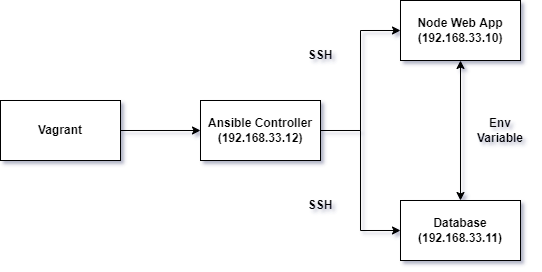

The diagram above was exported from draw.io. Its source (the exported page's mxGraphModel, read from the mxfile embedded in the PNG):
<mxGraphModel dx="1391" dy="899" grid="0" gridSize="10" guides="1" tooltips="1" connect="1" arrows="1" fold="1" page="1" pageScale="1" pageWidth="1169" pageHeight="827" background="#ffffff" math="0" shadow="1">
  <root>
    <mxCell id="0" />
    <mxCell id="1" parent="0" />
    <mxCell id="F4YFtYAr7B1lQs5aPwrR-1" value="&lt;b&gt;Vagrant&lt;/b&gt;" style="rounded=0;whiteSpace=wrap;html=1;" vertex="1" parent="1">
      <mxGeometry x="120" y="320" width="120" height="60" as="geometry" />
    </mxCell>
    <mxCell id="F4YFtYAr7B1lQs5aPwrR-2" value="&lt;b&gt;Ansible Controller (192.168.33.12)&lt;/b&gt;" style="rounded=0;whiteSpace=wrap;html=1;" vertex="1" parent="1">
      <mxGeometry x="320" y="320" width="120" height="60" as="geometry" />
    </mxCell>
    <mxCell id="F4YFtYAr7B1lQs5aPwrR-3" value="&lt;b&gt;Node Web App (192.168.33.10)&lt;/b&gt;" style="rounded=0;whiteSpace=wrap;html=1;" vertex="1" parent="1">
      <mxGeometry x="520" y="220" width="120" height="60" as="geometry" />
    </mxCell>
    <mxCell id="F4YFtYAr7B1lQs5aPwrR-4" value="&lt;b&gt;Database (192.168.33.11)&lt;/b&gt;" style="rounded=0;whiteSpace=wrap;html=1;" vertex="1" parent="1">
      <mxGeometry x="520" y="420" width="120" height="60" as="geometry" />
    </mxCell>
    <mxCell id="F4YFtYAr7B1lQs5aPwrR-5" value="" style="endArrow=classic;html=1;rounded=0;exitX=1;exitY=0.5;exitDx=0;exitDy=0;" edge="1" parent="1" source="F4YFtYAr7B1lQs5aPwrR-1" target="F4YFtYAr7B1lQs5aPwrR-2">
      <mxGeometry width="50" height="50" relative="1" as="geometry">
        <mxPoint x="350" y="580" as="sourcePoint" />
        <mxPoint x="400" y="530" as="targetPoint" />
      </mxGeometry>
    </mxCell>
    <mxCell id="F4YFtYAr7B1lQs5aPwrR-6" value="" style="endArrow=classic;html=1;rounded=0;exitX=1;exitY=0.5;exitDx=0;exitDy=0;entryX=0;entryY=0.5;entryDx=0;entryDy=0;" edge="1" parent="1" source="F4YFtYAr7B1lQs5aPwrR-2" target="F4YFtYAr7B1lQs5aPwrR-3">
      <mxGeometry width="50" height="50" relative="1" as="geometry">
        <mxPoint x="250" y="359.9999999999998" as="sourcePoint" />
        <mxPoint x="330" y="359.9999999999998" as="targetPoint" />
        <Array as="points">
          <mxPoint x="480" y="350" />
          <mxPoint x="480" y="250" />
        </Array>
      </mxGeometry>
    </mxCell>
    <mxCell id="F4YFtYAr7B1lQs5aPwrR-7" value="" style="endArrow=classic;html=1;rounded=0;entryX=0;entryY=0.5;entryDx=0;entryDy=0;" edge="1" parent="1" target="F4YFtYAr7B1lQs5aPwrR-4">
      <mxGeometry width="50" height="50" relative="1" as="geometry">
        <mxPoint x="440" y="350" as="sourcePoint" />
        <mxPoint x="530" y="260" as="targetPoint" />
        <Array as="points">
          <mxPoint x="480" y="350" />
          <mxPoint x="480" y="450" />
        </Array>
      </mxGeometry>
    </mxCell>
    <mxCell id="F4YFtYAr7B1lQs5aPwrR-8" value="&lt;b&gt;SSH&lt;/b&gt;" style="text;html=1;strokeColor=none;fillColor=none;align=center;verticalAlign=middle;whiteSpace=wrap;rounded=0;" vertex="1" parent="1">
      <mxGeometry x="410" y="260" width="60" height="30" as="geometry" />
    </mxCell>
    <mxCell id="F4YFtYAr7B1lQs5aPwrR-9" value="&lt;b&gt;SSH&lt;/b&gt;" style="text;html=1;strokeColor=none;fillColor=none;align=center;verticalAlign=middle;whiteSpace=wrap;rounded=0;" vertex="1" parent="1">
      <mxGeometry x="410" y="410" width="60" height="30" as="geometry" />
    </mxCell>
    <mxCell id="F4YFtYAr7B1lQs5aPwrR-10" value="" style="endArrow=classic;startArrow=classic;html=1;rounded=0;entryX=0.5;entryY=1;entryDx=0;entryDy=0;" edge="1" parent="1" source="F4YFtYAr7B1lQs5aPwrR-4" target="F4YFtYAr7B1lQs5aPwrR-3">
      <mxGeometry width="50" height="50" relative="1" as="geometry">
        <mxPoint x="390" y="620" as="sourcePoint" />
        <mxPoint x="440" y="570" as="targetPoint" />
      </mxGeometry>
    </mxCell>
    <mxCell id="F4YFtYAr7B1lQs5aPwrR-11" value="&lt;b&gt;Env Variable&lt;/b&gt;" style="text;html=1;strokeColor=none;fillColor=none;align=center;verticalAlign=middle;whiteSpace=wrap;rounded=0;" vertex="1" parent="1">
      <mxGeometry x="590" y="335" width="60" height="30" as="geometry" />
    </mxCell>
  </root>
</mxGraphModel>